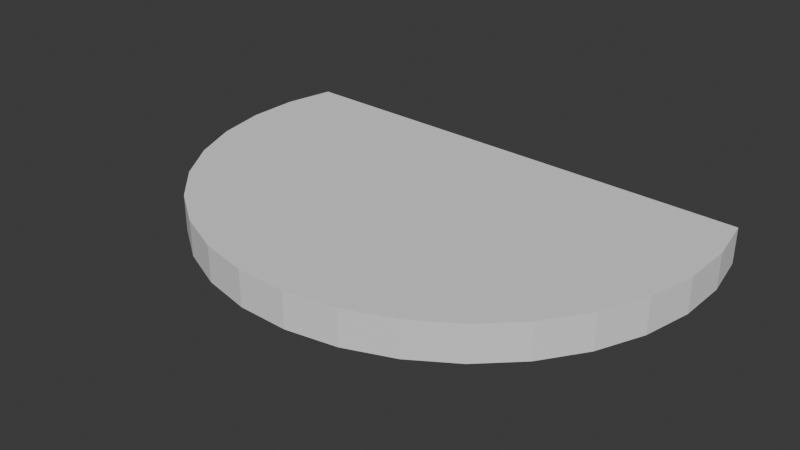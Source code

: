 # Source: Stage.blend  (saved by Blender 4.1.24; exported with 4.5.12 LTS)
import bpy
from mathutils import Matrix  # noqa: F401  (used for matrix-valued properties, if any)

bpy.ops.wm.read_factory_settings(use_empty=True)
scene = bpy.context.scene
scene.name = 'Scene'

# ---- collections
col_collection = bpy.data.collections.new('Collection'); scene.collection.children.link(col_collection)

# ---- world
world_world = bpy.data.worlds.new('World'); scene.world = world_world
world_world.use_nodes = True; world_world.node_tree.nodes.clear()
_N = world_world.node_tree.nodes; _L = world_world.node_tree.links
n0 = _N.new('ShaderNodeOutputWorld'); n0.name = 'World Output'; n0.location = (300, 300)
n1 = _N.new('ShaderNodeBackground'); n1.name = 'Background'; n1.location = (10, 300)
n1.inputs[0].default_value = (0.05088, 0.05088, 0.05088, 1.0)
_L.new(n1.outputs[0], n0.inputs[0])
n0.is_active_output = True
world_world.color = (0.05088, 0.05088, 0.05088)
world_world.use_sun_shadow = False
world_world.sun_shadow_jitter_overblur = 0.0

# ---- meshes
me_cylinder = bpy.data.meshes.new('Cylinder')
me_cylinder.from_pydata([(15.86, 5.294, -0.7862), (15.88, 5.278, 0.8704), (16.27, 3.001, -0.8131), (16.29, 2.985, 0.8435), (16.23, 0.6717, -0.8356), (16.25, 0.6553, 0.821), (15.73, -1.605, -0.8529), (15.75, -1.621, 0.8037), (14.8, -3.74, -0.8643), (14.82, -3.757, 0.7923), (13.47, -5.653, -0.8694), (13.49, -5.67, 0.7873), (11.79, -7.27, -0.868), (11.81, -7.286, 0.7887), (9.832, -8.528, -0.86), (9.849, -8.545, 0.7966), (7.664, -9.38, -0.846), (7.681, -9.396, 0.8107), (5.37, -9.792, -0.8262), (5.388, -9.809, 0.8304), (3.041, -9.749, -0.8017), (3.058, -9.766, 0.855), (0.7648, -9.253, -0.7732), (0.782, -9.269, 0.8835), (-1.371, -8.321, -0.7418), (-1.354, -8.338, 0.9148), (-3.284, -6.991, -0.7089), (-3.266, -7.008, 0.9478), (-4.9, -5.314, -0.6756), (-4.883, -5.33, 0.9811), (-6.158, -3.353, -0.6432), (-6.141, -3.369, 1.013), (-7.01, -1.184, -0.613), (-6.993, -1.201, 1.044), (-7.422, 1.109, -0.5861), (-7.405, 1.092, 1.071), (-7.379, 3.438, -0.5636), (-7.361, 3.422, 1.093), (-6.882, 5.714, -0.5463), (-6.864, 5.698, 1.11)], [], [(0, 1, 3, 2), (2, 3, 5, 4), (4, 5, 7, 6), (6, 7, 9, 8), (8, 9, 11, 10), (10, 11, 13, 12), (12, 13, 15, 14), (14, 15, 17, 16), (16, 17, 19, 18), (18, 19, 21, 20), (20, 21, 23, 22), (22, 23, 25, 24), (24, 25, 27, 26), (26, 27, 29, 28), (28, 29, 31, 30), (30, 31, 33, 32), (32, 33, 35, 34), (34, 35, 37, 36), (36, 37, 39, 38), (0, 38, 39, 1), (0, 2, 4, 6, 8, 10, 12, 14, 16, 18, 20, 22, 24, 26, 28, 30, 32, 34, 36, 38), (3, 1, 39, 37, 35, 33, 31, 29, 27, 25, 23, 21, 19, 17, 15, 13, 11, 9, 7, 5)])
_uv = me_cylinder.uv_layers.new(name='UVMap')
_uv.uv.foreach_set('vector', [0.9375, 0.5, 0.9375, 1.0, 0.9062, 1.0, 0.9062, 0.5, 0.9062, 0.5, 0.9062, 1.0, 0.875, 1.0, 0.875, 0.5, 0.875, 0.5, 0.875, 1.0, 0.8438, 1.0, 0.8438, 0.5, 0.8438, 0.5, 0.8438, 1.0, 0.8125, 1.0, 0.8125, 0.5, 0.8125, 0.5, 0.8125, 1.0, 0.7812, 1.0, 0.7812, 0.5, 0.7812, 0.5, 0.7812, 1.0, 0.75, 1.0, 0.75, 0.5, 0.75, 0.5, 0.75, 1.0, 0.7188, 1.0, 0.7188, 0.5, 0.7188, 0.5, 0.7188, 1.0, 0.6875, 1.0, 0.6875, 0.5, 0.6875, 0.5, 0.6875, 1.0, 0.6562, 1.0, 0.6562, 0.5, 0.6562, 0.5, 0.6562, 1.0, 0.625, 1.0, 0.625, 0.5, 0.625, 0.5, 0.625, 1.0, 0.5938, 1.0, 0.5938, 0.5, 0.5938, 0.5, 0.5938, 1.0, 0.5625, 1.0, 0.5625, 0.5, 0.5625, 0.5, 0.5625, 1.0, 0.5312, 1.0, 0.5312, 0.5, 0.5312, 0.5, 0.5312, 1.0, 0.5, 1.0, 0.5, 0.5, 0.5, 0.5, 0.5, 1.0, 0.4688, 1.0, 0.4688, 0.5, 0.4688, 0.5, 0.4688, 1.0, 0.4375, 1.0, 0.4375, 0.5, 0.4375, 0.5, 0.4375, 1.0, 0.4062, 1.0, 0.4062, 0.5, 0.4062, 0.5, 0.4062, 1.0, 0.375, 1.0, 0.375, 0.5, 0.375, 0.5, 0.375, 1.0, 0.3438, 1.0, 0.3438, 0.5, 0.9375, 0.5, 0.3438, 0.5, 0.3438, 1.0, 0.9375, 1.0, 0.9375, 0.5, 0.9062, 0.5, 0.875, 0.5, 0.8438, 0.5, 0.8125, 0.5, 0.7812, 0.5, 0.75, 0.5, 0.7188, 0.5, 0.6875, 0.5, 0.6562, 0.5, 0.625, 0.5, 0.5938, 0.5, 0.5625, 0.5, 0.5312, 0.5, 0.5, 0.5, 0.4688, 0.5, 0.4375, 0.5, 0.4062, 0.5, 0.375, 0.5, 0.3438, 0.5, 0.9062, 1.0, 0.9375, 1.0, 0.3438, 1.0, 0.375, 1.0, 0.4062, 1.0, 0.4375, 1.0, 0.4688, 1.0, 0.5, 1.0, 0.5312, 1.0, 0.5625, 1.0, 0.5938, 1.0, 0.625, 1.0, 0.6562, 1.0, 0.6875, 1.0, 0.7188, 1.0, 0.75, 1.0, 0.7812, 1.0, 0.8125, 1.0, 0.8438, 1.0, 0.875, 1.0])
me_cylinder.update()

# ---- objects
ob_cylinder = bpy.data.objects.new('Cylinder', me_cylinder)

# ---- transforms, parenting, visibility, modifiers, constraints
ob_cylinder.location = (0.0, 0.0, 0.0)

# ---- collection membership
col_collection.objects.link(ob_cylinder)

# ---- scene / render settings (as saved in the file)
scene.frame_start = 1; scene.frame_end = 250; scene.frame_set(1)
scene.render.engine = 'BLENDER_EEVEE_NEXT'
scene.cycles.sampling_pattern = 'TABULATED_SOBOL'
scene.eevee.ray_tracing_options.trace_max_roughness = 0.0
bpy.context.view_layer.update()

# ---- added for rendering (the .blend has no active camera and no usable light): camera, sun
cam_auto = bpy.data.cameras.new('AutoCamera')
cam_auto.lens = 50.0
cam_auto.sensor_width = 36.0
cam_auto.clip_end = 1000.0
ob_auto_camera = bpy.data.objects.new('AutoCamera', cam_auto)
scene.collection.objects.link(ob_auto_camera)
ob_auto_camera.location = (30.7196, -33.5898, 21.149)
ob_auto_camera.rotation_euler = (1.09748, -7.21219e-08, 0.694738)
scene.camera = ob_auto_camera
light_auto_sun = bpy.data.lights.new('AutoSun', 'SUN')
light_auto_sun.energy = 3.0
light_auto_sun.angle = 0.0523599
ob_auto_sun = bpy.data.objects.new('AutoSun', light_auto_sun)
scene.collection.objects.link(ob_auto_sun)
ob_auto_sun.rotation_euler = (0.872665, 0.174533, 0.523599)
bpy.context.view_layer.update()
